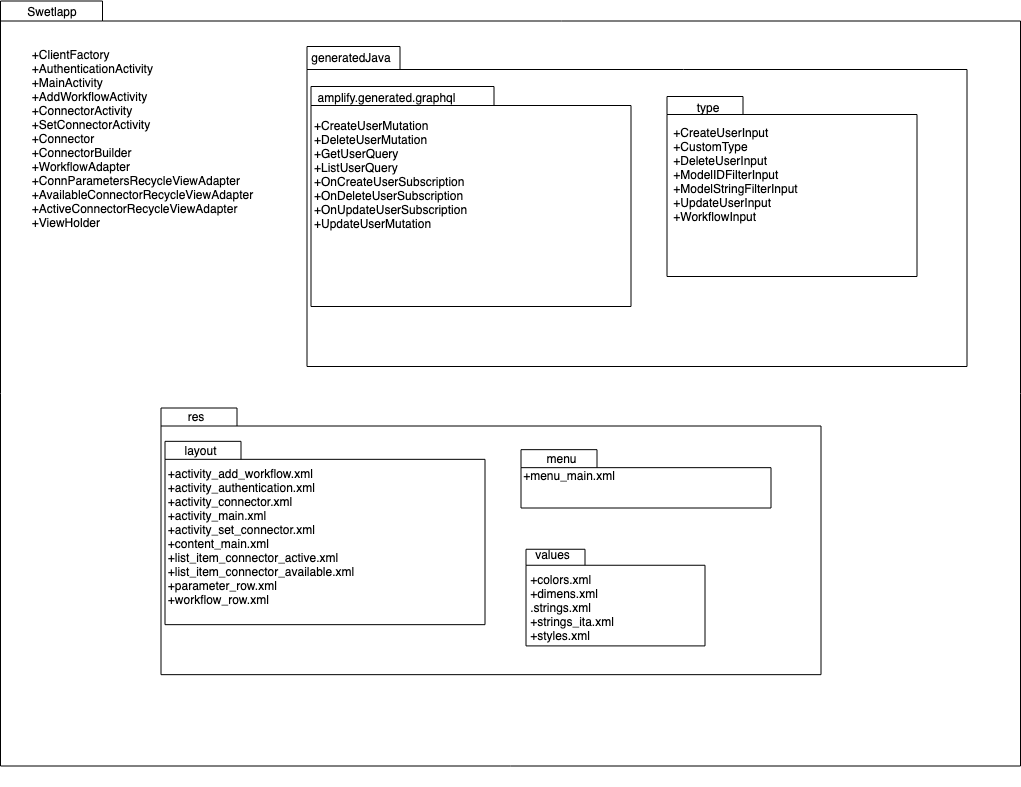

The diagram above was exported from draw.io. Its source (the exported page's mxGraphModel, read from the mxfile embedded in the PNG):
<mxGraphModel dx="1905" dy="1833" grid="1" gridSize="10" guides="1" tooltips="1" connect="1" arrows="1" fold="1" page="1" pageScale="1" pageWidth="827" pageHeight="1169" math="0" shadow="0">
  <root>
    <mxCell id="0" />
    <mxCell id="1" parent="0" />
    <mxCell id="NA7ka8CD2UQatEjyuRcC-56" value="" style="group" parent="1" vertex="1" connectable="0">
      <mxGeometry x="-737" y="-774.5" width="1020" height="785.5" as="geometry" />
    </mxCell>
    <mxCell id="NA7ka8CD2UQatEjyuRcC-18" value="" style="group" parent="NA7ka8CD2UQatEjyuRcC-56" vertex="1" connectable="0">
      <mxGeometry width="1020" height="785.5" as="geometry" />
    </mxCell>
    <mxCell id="NA7ka8CD2UQatEjyuRcC-1" value="" style="shape=folder;fontStyle=1;spacingTop=10;tabWidth=102;tabHeight=20;tabPosition=left;html=1;" parent="NA7ka8CD2UQatEjyuRcC-18" vertex="1">
      <mxGeometry width="1020" height="765" as="geometry" />
    </mxCell>
    <mxCell id="NA7ka8CD2UQatEjyuRcC-2" value="Swetlapp" style="text;html=1;strokeColor=none;fillColor=none;align=center;verticalAlign=middle;whiteSpace=wrap;rounded=0;" parent="NA7ka8CD2UQatEjyuRcC-18" vertex="1">
      <mxGeometry x="26.152173913043477" width="52.30434782608695" height="20.675675675675677" as="geometry" />
    </mxCell>
    <mxCell id="NA7ka8CD2UQatEjyuRcC-4" value="&lt;div style=&quot;text-align: left&quot;&gt;+ClientFactory&lt;/div&gt;&lt;div style=&quot;text-align: left&quot;&gt;+AuthenticationActivity&lt;/div&gt;&lt;div style=&quot;text-align: left&quot;&gt;+MainActivity&lt;/div&gt;&lt;div style=&quot;text-align: left&quot;&gt;+AddWorkflowActivity&lt;/div&gt;&lt;div style=&quot;text-align: left&quot;&gt;+ConnectorActivity&lt;/div&gt;&lt;div style=&quot;text-align: left&quot;&gt;+SetConnectorActivity&lt;/div&gt;&lt;div style=&quot;text-align: left&quot;&gt;+Connector&lt;/div&gt;&lt;div style=&quot;text-align: left&quot;&gt;+ConnectorBuilder&lt;/div&gt;&lt;div style=&quot;text-align: left&quot;&gt;+WorkflowAdapter&lt;/div&gt;&lt;div style=&quot;text-align: left&quot;&gt;+ConnParametersRecycleViewAdapter&lt;/div&gt;&lt;div style=&quot;text-align: left&quot;&gt;+AvailableConnectorRecycleViewAdapter&lt;/div&gt;&lt;div style=&quot;text-align: left&quot;&gt;+ActiveConnectorRecycleViewAdapter&lt;/div&gt;&lt;div style=&quot;text-align: left&quot;&gt;+ViewHolder&lt;/div&gt;" style="text;html=1;strokeColor=none;fillColor=none;align=center;verticalAlign=middle;whiteSpace=wrap;rounded=0;" parent="NA7ka8CD2UQatEjyuRcC-18" vertex="1">
      <mxGeometry y="20.596153846153847" width="283.37333333333333" height="224.7923076923077" as="geometry" />
    </mxCell>
    <mxCell id="NA7ka8CD2UQatEjyuRcC-55" value="" style="group" parent="NA7ka8CD2UQatEjyuRcC-18" vertex="1" connectable="0">
      <mxGeometry x="306.5" y="45.5" width="660" height="320" as="geometry" />
    </mxCell>
    <mxCell id="NA7ka8CD2UQatEjyuRcC-41" value="" style="group" parent="NA7ka8CD2UQatEjyuRcC-55" vertex="1" connectable="0">
      <mxGeometry width="660" height="320" as="geometry" />
    </mxCell>
    <mxCell id="NA7ka8CD2UQatEjyuRcC-42" value="" style="shape=folder;fontStyle=1;spacingTop=10;tabWidth=93;tabHeight=23;tabPosition=left;html=1;align=left;" parent="NA7ka8CD2UQatEjyuRcC-41" vertex="1">
      <mxGeometry width="660" height="320" as="geometry" />
    </mxCell>
    <mxCell id="NA7ka8CD2UQatEjyuRcC-43" value="generatedJava" style="text;html=1;strokeColor=none;fillColor=none;align=center;verticalAlign=middle;whiteSpace=wrap;rounded=0;" parent="NA7ka8CD2UQatEjyuRcC-41" vertex="1">
      <mxGeometry x="19" width="50" height="20" as="geometry" />
    </mxCell>
    <mxCell id="NA7ka8CD2UQatEjyuRcC-44" value="" style="shape=folder;fontStyle=1;spacingTop=10;tabWidth=76;tabHeight=18;tabPosition=left;html=1;align=left;" parent="NA7ka8CD2UQatEjyuRcC-41" vertex="1">
      <mxGeometry x="360" y="50" width="250" height="180" as="geometry" />
    </mxCell>
    <mxCell id="NA7ka8CD2UQatEjyuRcC-45" value="type" style="text;html=1;strokeColor=none;fillColor=none;align=center;verticalAlign=middle;whiteSpace=wrap;rounded=0;" parent="NA7ka8CD2UQatEjyuRcC-41" vertex="1">
      <mxGeometry x="380" y="50" width="40" height="20" as="geometry" />
    </mxCell>
    <mxCell id="NA7ka8CD2UQatEjyuRcC-46" value="&lt;div style=&quot;text-align: left&quot;&gt;&lt;span&gt;+CreateUserInput&lt;/span&gt;&lt;/div&gt;&lt;div style=&quot;text-align: left&quot;&gt;&lt;span&gt;+CustomType&lt;/span&gt;&lt;/div&gt;&lt;div style=&quot;text-align: left&quot;&gt;&lt;span&gt;+DeleteUserInput&lt;/span&gt;&lt;/div&gt;&lt;div style=&quot;text-align: left&quot;&gt;&lt;span&gt;+ModelIDFilterInput&lt;/span&gt;&lt;/div&gt;&lt;div style=&quot;text-align: left&quot;&gt;&lt;span&gt;+ModelStringFilterInput&lt;/span&gt;&lt;/div&gt;&lt;div style=&quot;text-align: left&quot;&gt;&lt;span&gt;+UpdateUserInput&lt;/span&gt;&lt;/div&gt;&lt;div style=&quot;text-align: left&quot;&gt;&lt;span&gt;+WorkflowInput&lt;/span&gt;&lt;/div&gt;" style="text;html=1;strokeColor=none;fillColor=none;align=center;verticalAlign=middle;whiteSpace=wrap;rounded=0;" parent="NA7ka8CD2UQatEjyuRcC-41" vertex="1">
      <mxGeometry x="366" y="77.5" width="124" height="95" as="geometry" />
    </mxCell>
    <mxCell id="NA7ka8CD2UQatEjyuRcC-47" value="" style="group" parent="NA7ka8CD2UQatEjyuRcC-41" vertex="1" connectable="0">
      <mxGeometry x="24" y="60" width="320" height="250" as="geometry" />
    </mxCell>
    <mxCell id="NA7ka8CD2UQatEjyuRcC-48" value="" style="group" parent="NA7ka8CD2UQatEjyuRcC-47" vertex="1" connectable="0">
      <mxGeometry x="-20" y="-20" width="320" height="250" as="geometry" />
    </mxCell>
    <mxCell id="NA7ka8CD2UQatEjyuRcC-49" value="" style="shape=folder;fontStyle=1;spacingTop=10;tabWidth=183;tabHeight=19;tabPosition=left;html=1;align=left;" parent="NA7ka8CD2UQatEjyuRcC-48" vertex="1">
      <mxGeometry width="320" height="220" as="geometry" />
    </mxCell>
    <mxCell id="NA7ka8CD2UQatEjyuRcC-50" value="amplify.generated.graphql" style="text;html=1;strokeColor=none;fillColor=none;align=center;verticalAlign=middle;whiteSpace=wrap;rounded=0;" parent="NA7ka8CD2UQatEjyuRcC-48" vertex="1">
      <mxGeometry x="55" width="40" height="19.999999999999996" as="geometry" />
    </mxCell>
    <mxCell id="NA7ka8CD2UQatEjyuRcC-51" value="&lt;div style=&quot;text-align: left&quot;&gt;+CreateUserMutation&lt;/div&gt;&lt;div style=&quot;text-align: left&quot;&gt;+DeleteUserMutation&lt;/div&gt;&lt;div style=&quot;text-align: left&quot;&gt;+GetUserQuery&lt;/div&gt;&lt;div style=&quot;text-align: left&quot;&gt;+ListUserQuery&lt;/div&gt;&lt;div style=&quot;text-align: left&quot;&gt;+OnCreateUserSubscription&lt;/div&gt;&lt;div style=&quot;text-align: left&quot;&gt;+OnDeleteUserSubscription&lt;br&gt;&lt;/div&gt;&lt;div style=&quot;text-align: left&quot;&gt;+OnUpdateUserSubscription&lt;br&gt;&lt;/div&gt;&lt;div style=&quot;text-align: left&quot;&gt;+UpdateUserMutation&lt;/div&gt;" style="text;html=1;strokeColor=none;fillColor=none;align=center;verticalAlign=middle;whiteSpace=wrap;rounded=0;" parent="NA7ka8CD2UQatEjyuRcC-48" vertex="1">
      <mxGeometry y="25" width="160" height="120" as="geometry" />
    </mxCell>
    <mxCell id="NA7ka8CD2UQatEjyuRcC-33" value="" style="group" parent="NA7ka8CD2UQatEjyuRcC-18" vertex="1" connectable="0">
      <mxGeometry x="160.5" y="365.5" width="660" height="420" as="geometry" />
    </mxCell>
    <mxCell id="NA7ka8CD2UQatEjyuRcC-32" value="" style="group" parent="NA7ka8CD2UQatEjyuRcC-18" vertex="1" connectable="0">
      <mxGeometry x="160.5" y="407" width="660" height="350" as="geometry" />
    </mxCell>
    <mxCell id="NA7ka8CD2UQatEjyuRcC-9" value="" style="group" parent="NA7ka8CD2UQatEjyuRcC-32" vertex="1" connectable="0">
      <mxGeometry width="660" height="350" as="geometry" />
    </mxCell>
    <mxCell id="NA7ka8CD2UQatEjyuRcC-39" value="" style="group" parent="NA7ka8CD2UQatEjyuRcC-9" vertex="1" connectable="0">
      <mxGeometry width="660" height="266.6666666666667" as="geometry" />
    </mxCell>
    <mxCell id="NA7ka8CD2UQatEjyuRcC-7" value="" style="shape=folder;fontStyle=1;spacingTop=10;tabWidth=76;tabHeight=18;tabPosition=left;html=1;align=left;" parent="NA7ka8CD2UQatEjyuRcC-39" vertex="1">
      <mxGeometry width="660" height="266.6666666666667" as="geometry" />
    </mxCell>
    <mxCell id="NA7ka8CD2UQatEjyuRcC-8" value="res" style="text;html=1;strokeColor=none;fillColor=none;align=center;verticalAlign=middle;whiteSpace=wrap;rounded=0;" parent="NA7ka8CD2UQatEjyuRcC-39" vertex="1">
      <mxGeometry x="10" width="50" height="16.666666666666668" as="geometry" />
    </mxCell>
    <mxCell id="NA7ka8CD2UQatEjyuRcC-29" value="" style="shape=folder;fontStyle=1;spacingTop=10;tabWidth=76;tabHeight=18;tabPosition=left;html=1;align=left;" parent="NA7ka8CD2UQatEjyuRcC-39" vertex="1">
      <mxGeometry x="360" y="41.66666666666667" width="250" height="58.333333333333336" as="geometry" />
    </mxCell>
    <mxCell id="NA7ka8CD2UQatEjyuRcC-30" value="menu" style="text;html=1;strokeColor=none;fillColor=none;align=center;verticalAlign=middle;whiteSpace=wrap;rounded=0;" parent="NA7ka8CD2UQatEjyuRcC-39" vertex="1">
      <mxGeometry x="380" y="41.66666666666667" width="40" height="16.666666666666668" as="geometry" />
    </mxCell>
    <mxCell id="NA7ka8CD2UQatEjyuRcC-31" value="+menu_main.xml" style="text;html=1;strokeColor=none;fillColor=none;align=center;verticalAlign=middle;whiteSpace=wrap;rounded=0;" parent="NA7ka8CD2UQatEjyuRcC-39" vertex="1">
      <mxGeometry x="365" y="58.333333333333336" width="87" height="16.666666666666668" as="geometry" />
    </mxCell>
    <mxCell id="NA7ka8CD2UQatEjyuRcC-21" value="" style="group" parent="NA7ka8CD2UQatEjyuRcC-39" vertex="1" connectable="0">
      <mxGeometry x="24" y="50" width="320" height="208.33333333333334" as="geometry" />
    </mxCell>
    <mxCell id="NA7ka8CD2UQatEjyuRcC-23" value="" style="group" parent="NA7ka8CD2UQatEjyuRcC-21" vertex="1" connectable="0">
      <mxGeometry x="-20" y="-16.666666666666668" width="320" height="208.33333333333334" as="geometry" />
    </mxCell>
    <mxCell id="NA7ka8CD2UQatEjyuRcC-19" value="" style="shape=folder;fontStyle=1;spacingTop=10;tabWidth=76;tabHeight=18;tabPosition=left;html=1;align=left;" parent="NA7ka8CD2UQatEjyuRcC-23" vertex="1">
      <mxGeometry width="320" height="183.33333333333334" as="geometry" />
    </mxCell>
    <mxCell id="NA7ka8CD2UQatEjyuRcC-20" value="layout" style="text;html=1;strokeColor=none;fillColor=none;align=center;verticalAlign=middle;whiteSpace=wrap;rounded=0;" parent="NA7ka8CD2UQatEjyuRcC-23" vertex="1">
      <mxGeometry x="15" width="40" height="16.666666666666664" as="geometry" />
    </mxCell>
    <mxCell id="NA7ka8CD2UQatEjyuRcC-22" value="&lt;div style=&quot;text-align: left&quot;&gt;+activity_add_workflow.xml&lt;/div&gt;&lt;div style=&quot;text-align: left&quot;&gt;+activity_authentication.xml&lt;/div&gt;&lt;div style=&quot;text-align: left&quot;&gt;+activity_connector.xml&lt;/div&gt;&lt;div style=&quot;text-align: left&quot;&gt;+activity_main.xml&lt;/div&gt;&lt;div style=&quot;text-align: left&quot;&gt;+activity_set_connector.xml&lt;/div&gt;&lt;div style=&quot;text-align: left&quot;&gt;+content_main.xml&lt;/div&gt;&lt;div style=&quot;text-align: left&quot;&gt;+list_item_connector_active.xml&lt;/div&gt;&lt;div style=&quot;text-align: left&quot;&gt;+list_item_connector_available.xml&lt;/div&gt;&lt;div style=&quot;text-align: left&quot;&gt;+parameter_row.xml&lt;/div&gt;&lt;div style=&quot;text-align: left&quot;&gt;+workflow_row.xml&lt;/div&gt;" style="text;html=1;strokeColor=none;fillColor=none;align=center;verticalAlign=middle;whiteSpace=wrap;rounded=0;" parent="NA7ka8CD2UQatEjyuRcC-23" vertex="1">
      <mxGeometry y="33.333333333333336" width="190" height="116.66666666666667" as="geometry" />
    </mxCell>
    <mxCell id="NA7ka8CD2UQatEjyuRcC-34" value="" style="shape=folder;fontStyle=1;spacingTop=10;tabWidth=59;tabHeight=16;tabPosition=left;html=1;align=left;" parent="NA7ka8CD2UQatEjyuRcC-39" vertex="1">
      <mxGeometry x="365" y="141.25" width="179" height="96.66666666666667" as="geometry" />
    </mxCell>
    <mxCell id="NA7ka8CD2UQatEjyuRcC-35" value="&lt;div style=&quot;text-align: left&quot;&gt;&lt;span&gt;+colors.xml&lt;/span&gt;&lt;/div&gt;&lt;div style=&quot;text-align: left&quot;&gt;&lt;span&gt;+dimens.xml&lt;/span&gt;&lt;/div&gt;&lt;div style=&quot;text-align: left&quot;&gt;&lt;span&gt;.strings.xml&lt;/span&gt;&lt;/div&gt;&lt;div style=&quot;text-align: left&quot;&gt;&lt;span&gt;+strings_ita.xml&lt;/span&gt;&lt;/div&gt;&lt;div style=&quot;text-align: left&quot;&gt;&lt;span&gt;+styles.xml&lt;/span&gt;&lt;/div&gt;" style="text;html=1;strokeColor=none;fillColor=none;align=center;verticalAlign=middle;whiteSpace=wrap;rounded=0;" parent="NA7ka8CD2UQatEjyuRcC-39" vertex="1">
      <mxGeometry x="373.5" y="168.66666666666669" width="75" height="58.333333333333336" as="geometry" />
    </mxCell>
    <mxCell id="NA7ka8CD2UQatEjyuRcC-36" value="values" style="text;html=1;strokeColor=none;fillColor=none;align=center;verticalAlign=middle;whiteSpace=wrap;rounded=0;" parent="NA7ka8CD2UQatEjyuRcC-39" vertex="1">
      <mxGeometry x="371" y="137.5" width="40" height="16.666666666666668" as="geometry" />
    </mxCell>
  </root>
</mxGraphModel>